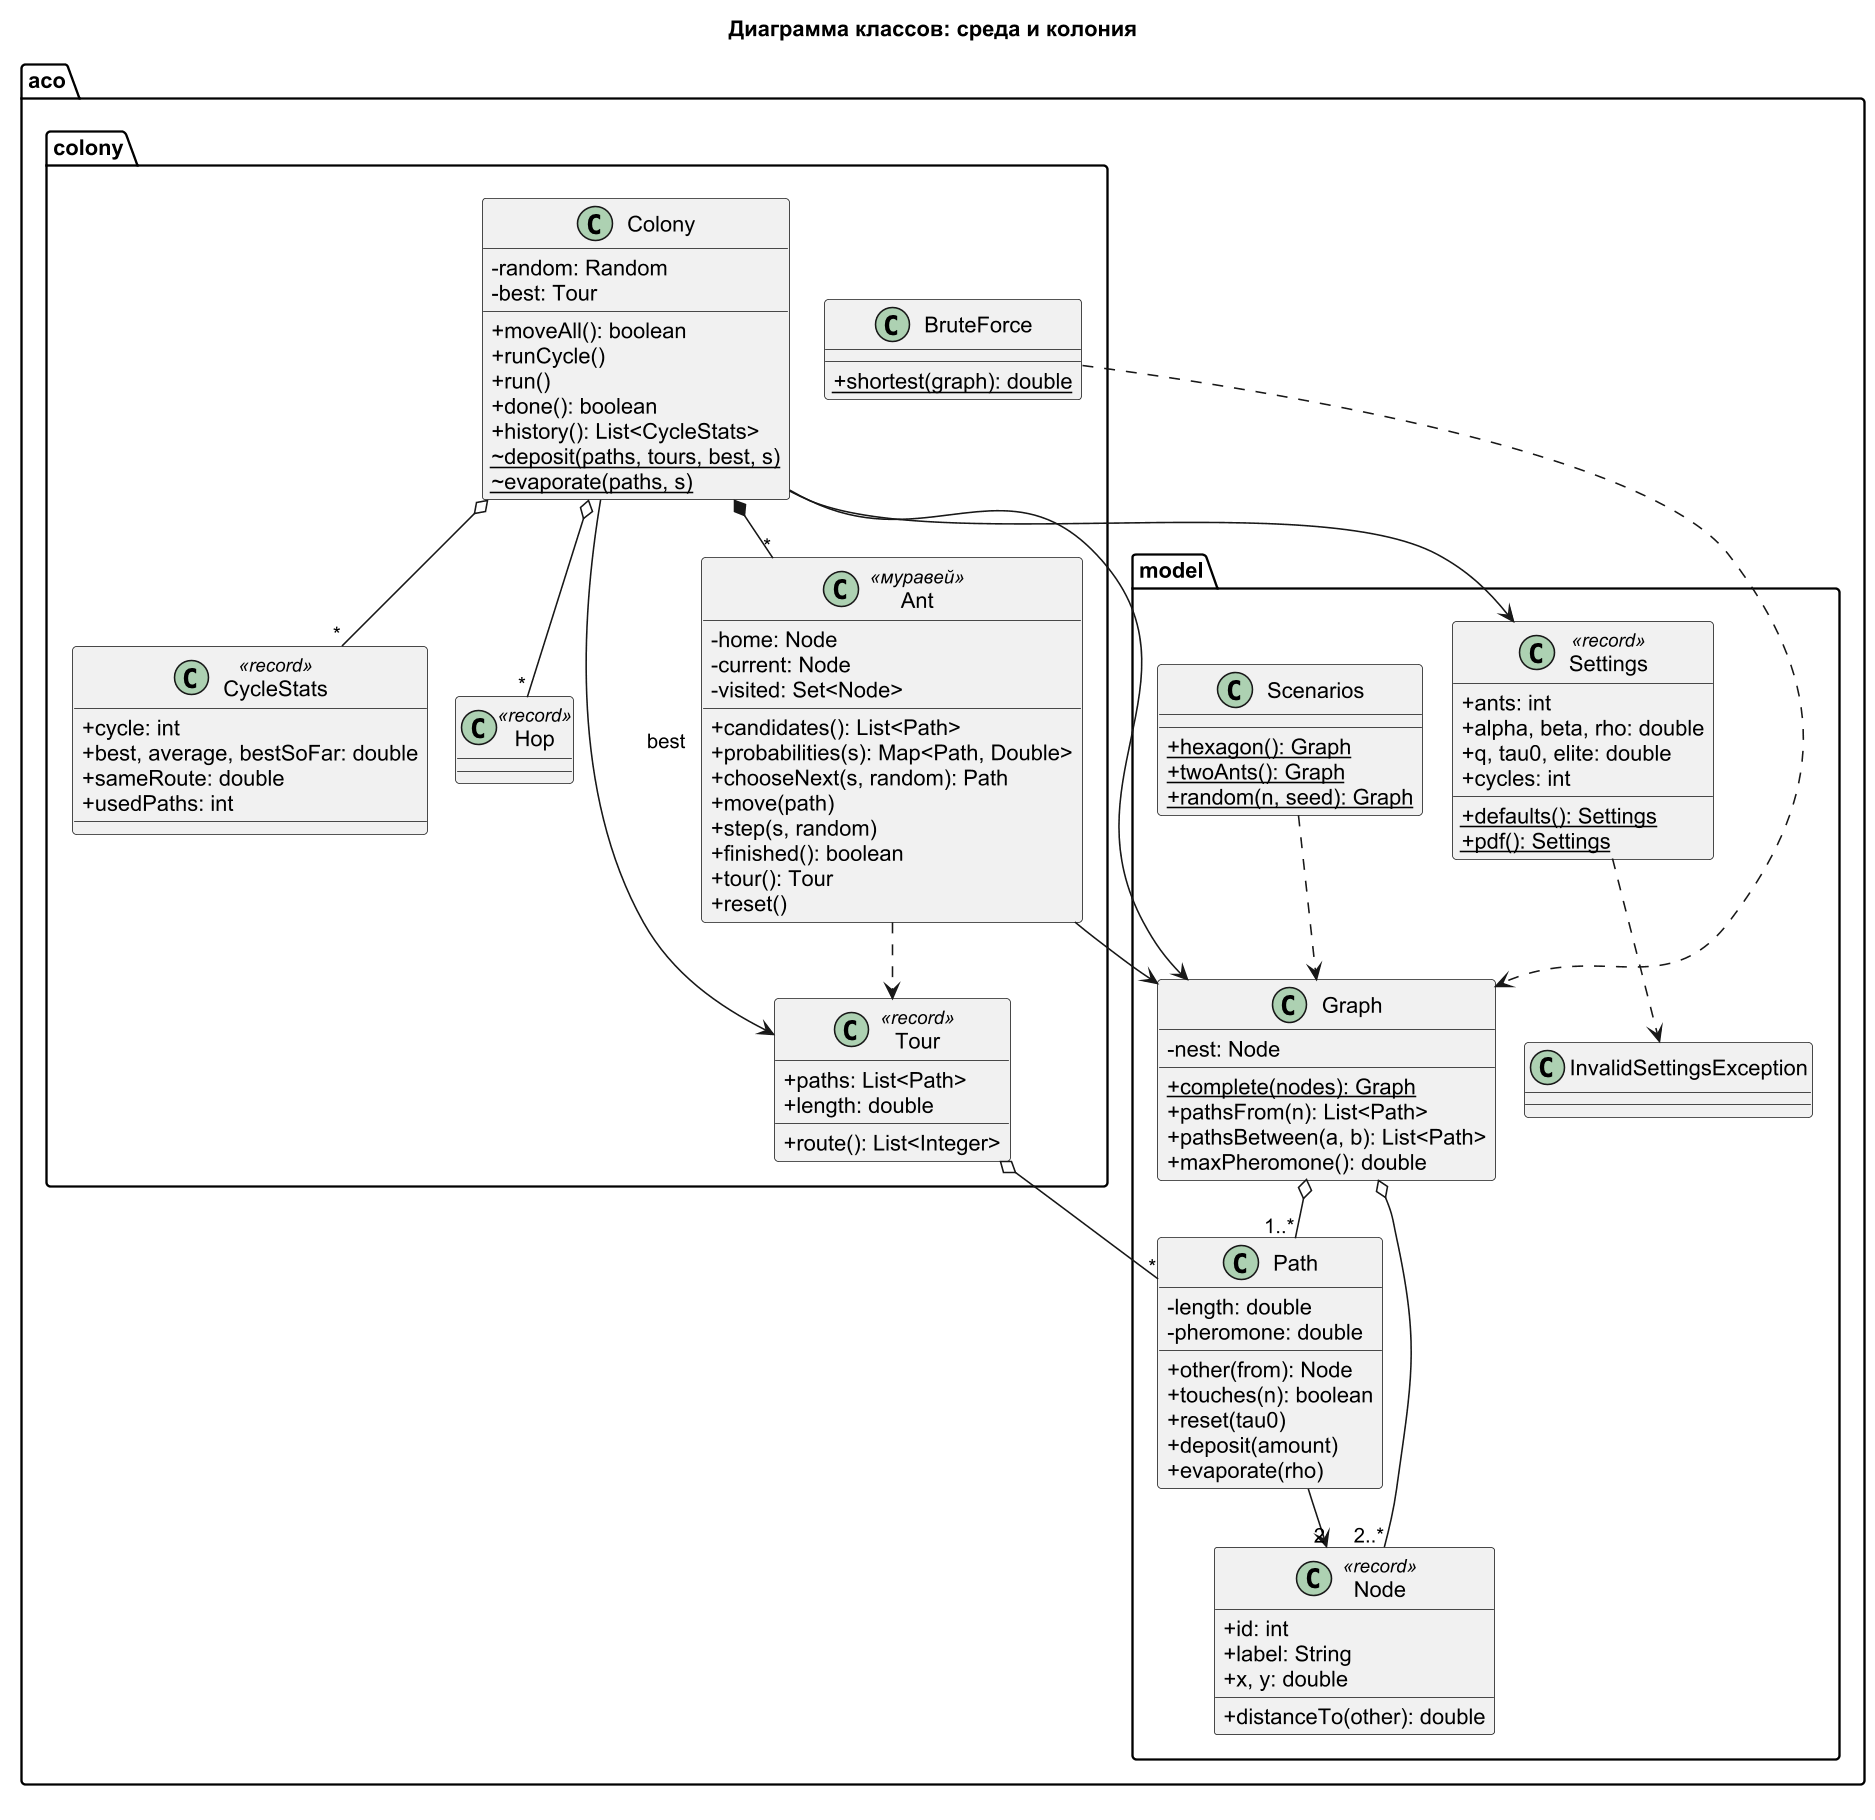

The diagram above was rendered by PlantUML. Its source (embedded in the PNG):
@startuml class_model
!pragma layout smetana
skinparam dpi 150
skinparam defaultFontName Arial
skinparam shadowing false
skinparam classAttributeIconSize 0
title Диаграмма классов: среда и колония

package aco.model {
  class Node <<record>> {
    +id: int
    +label: String
    +x, y: double
    +distanceTo(other): double
  }
  class Path {
    -length: double
    -pheromone: double
    +other(from): Node
    +touches(n): boolean
    +reset(tau0)
    +deposit(amount)
    +evaporate(rho)
  }
  class Graph {
    -nest: Node
    +{static} complete(nodes): Graph
    +pathsFrom(n): List<Path>
    +pathsBetween(a, b): List<Path>
    +maxPheromone(): double
  }
  class Scenarios {
    +{static} hexagon(): Graph
    +{static} twoAnts(): Graph
    +{static} random(n, seed): Graph
  }
  class Settings <<record>> {
    +ants: int
    +alpha, beta, rho: double
    +q, tau0, elite: double
    +cycles: int
    +{static} defaults(): Settings
    +{static} pdf(): Settings
  }
  class InvalidSettingsException
}

package aco.colony {
  class Ant <<муравей>> {
    -home: Node
    -current: Node
    -visited: Set<Node>
    +candidates(): List<Path>
    +probabilities(s): Map<Path, Double>
    +chooseNext(s, random): Path
    +move(path)
    +step(s, random)
    +finished(): boolean
    +tour(): Tour
    +reset()
  }
  class Colony {
    -random: Random
    -best: Tour
    +moveAll(): boolean
    +runCycle()
    +run()
    +done(): boolean
    +history(): List<CycleStats>
    ~{static} deposit(paths, tours, best, s)
    ~{static} evaporate(paths, s)
  }
  class Tour <<record>> {
    +paths: List<Path>
    +length: double
    +route(): List<Integer>
  }
  class CycleStats <<record>> {
    +cycle: int
    +best, average, bestSoFar: double
    +sameRoute: double
    +usedPaths: int
  }
  class Hop <<record>>
  class BruteForce {
    +{static} shortest(graph): double
  }
}

Graph o-- "2..*" Node
Graph o-- "1..*" Path
Path --> "2" Node
Scenarios ..> Graph
Settings ..> InvalidSettingsException
Colony --> Graph
Colony --> Settings
Colony *-- "*" Ant
Colony o-- "*" CycleStats
Colony --> Tour : best
Colony o-- "*" Hop
Ant --> Graph
Ant ..> Tour
Tour o-- "*" Path
BruteForce ..> Graph
@enduml